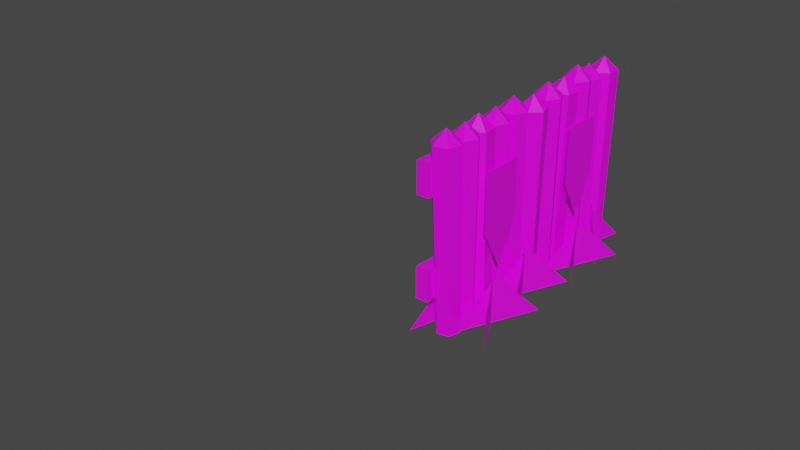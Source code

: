 # Source: woodfence.blend  (saved by Blender 3.0.42; exported with 4.5.12 LTS)
import bpy
from mathutils import Matrix  # noqa: F401  (used for matrix-valued properties, if any)

bpy.ops.wm.read_factory_settings(use_empty=True)
scene = bpy.context.scene
scene.name = 'Scene'

# ---- collections
col_collection = bpy.data.collections.new('Collection'); scene.collection.children.link(col_collection)

# ---- images (referenced by path relative to the original .blend; pixels are not part of the script)
import os
ASSET_DIR = os.environ.get("B2B_ASSET_DIR", "")  # directory of the original .blend (textures are referenced by path, not embedded)
HERE = os.path.dirname(os.path.abspath(__file__))  # packed textures are extracted next to this script under _unpacked/

def load_image(name, relpath, width, height, colorspace="sRGB"):
    """Load a texture the original file referenced (path relative to the .blend, or extracted next to this script)."""
    p = next((c for c in (os.path.join(HERE, relpath), os.path.join(ASSET_DIR, relpath)) if relpath and os.path.exists(c)), "")
    if p:
        img = bpy.data.images.load(p, check_existing=True)
        img.name = name
    else:  # same state as the original file: an image datablock whose file is absent (Cycles renders it pink)
        img = bpy.data.images.new(name, width, height)
        img.source = "FILE"
        img.filepath = "//" + (relpath or name)
    img.colorspace_settings.name = colorspace
    return img
img_lordaeronsummertree_dds = load_image('lordaeronsummertree.dds', 'lordaeronsummertree.dds', 1024, 1024, 'sRGB')
img_base_dds = load_image('base.dds', 'base.dds', 1024, 1024, 'sRGB')
img_tower_dds_001 = load_image('tower.dds.001', 'tower.dds', 1024, 1024, 'sRGB')

# ---- materials (node trees are filled in below, after node groups)
mat_wood = bpy.data.materials.new('Wood')
mat_wood.alpha_threshold = 0.0
mat_wood.use_transparent_shadow = False
mat_wood.line_color = (0.0, 0.0, 0.0, 1.0)
mat_base = bpy.data.materials.new('Base')
mat_base.use_transparent_shadow = False
mat_grass = bpy.data.materials.new('Grass')
mat_grass.surface_render_method = 'BLENDED'
mat_grass.blend_method = 'BLEND'
mat_grass.use_transparent_shadow = False
mat_teamcolorandtower = bpy.data.materials.new('TeamColorAndTower')
mat_teamcolorandtower.use_transparent_shadow = False

# ---- material node trees
mat_wood.use_nodes = True; mat_wood.node_tree.nodes.clear()
_N = mat_wood.node_tree.nodes; _L = mat_wood.node_tree.links
n0 = _N.new('ShaderNodeOutputMaterial'); n0.name = 'Material Output'; n0.location = (300, 300)
n1 = _N.new('ShaderNodeBsdfPrincipled'); n1.name = 'Principled BSDF'; n1.location = (10, 300)
n1.distribution = 'GGX'
n1.subsurface_method = 'RANDOM_WALK_SKIN'
n1.inputs[2].default_value = 0.4
n1.inputs[3].default_value = 1.45
n1.inputs[27].default_value = (0.0, 0.0, 0.0, 1.0)
n1.inputs[28].default_value = 1.0
n2 = _N.new('ShaderNodeTexImage'); n2.name = 'Image Texture'; n2.location = (-433, 188)
n2.image = img_lordaeronsummertree_dds
_L.new(n1.outputs[0], n0.inputs[0])
_L.new(n2.outputs[0], n1.inputs[0])
_L.new(n2.outputs[1], n1.inputs[4])
n0.is_active_output = True
mat_base.use_nodes = True; mat_base.node_tree.nodes.clear()
_N = mat_base.node_tree.nodes; _L = mat_base.node_tree.links
n0 = _N.new('ShaderNodeBsdfPrincipled'); n0.name = 'Principled BSDF'; n0.location = (10, 300)
n0.distribution = 'GGX'
n0.subsurface_method = 'RANDOM_WALK_SKIN'
n0.inputs[3].default_value = 1.45
n0.inputs[27].default_value = (0.0, 0.0, 0.0, 1.0)
n0.inputs[28].default_value = 1.0
n1 = _N.new('ShaderNodeOutputMaterial'); n1.name = 'Material Output'; n1.location = (300, 300)
n2 = _N.new('ShaderNodeTexImage'); n2.name = 'Image Texture'; n2.location = (-513, 78)
n2.image = img_base_dds
_L.new(n0.outputs[0], n1.inputs[0])
_L.new(n2.outputs[0], n0.inputs[0])
_L.new(n2.outputs[1], n0.inputs[4])
n1.is_active_output = True
mat_grass.use_nodes = True; mat_grass.node_tree.nodes.clear()
_N = mat_grass.node_tree.nodes; _L = mat_grass.node_tree.links
n0 = _N.new('ShaderNodeBsdfPrincipled'); n0.name = 'Principled BSDF'; n0.location = (10, 300)
n0.distribution = 'GGX'
n0.subsurface_method = 'RANDOM_WALK_SKIN'
n0.inputs[3].default_value = 1.45
n0.inputs[27].default_value = (0.0, 0.0, 0.0, 1.0)
n0.inputs[28].default_value = 1.0
n1 = _N.new('ShaderNodeOutputMaterial'); n1.name = 'Material Output'; n1.location = (300, 300)
n2 = _N.new('ShaderNodeTexImage'); n2.name = 'Image Texture'; n2.location = (-356, -52)
n2.image = img_lordaeronsummertree_dds
_L.new(n0.outputs[0], n1.inputs[0])
_L.new(n2.outputs[0], n0.inputs[0])
_L.new(n2.outputs[1], n0.inputs[4])
n1.is_active_output = True
mat_teamcolorandtower.use_nodes = True; mat_teamcolorandtower.node_tree.nodes.clear()
_N = mat_teamcolorandtower.node_tree.nodes; _L = mat_teamcolorandtower.node_tree.links
n0 = _N.new('ShaderNodeBsdfPrincipled'); n0.name = 'Principled BSDF'; n0.location = (63, 300)
n0.distribution = 'GGX'
n0.subsurface_method = 'RANDOM_WALK_SKIN'
n0.inputs[3].default_value = 1.45
n0.inputs[27].default_value = (0.0, 0.0, 0.0, 1.0)
n0.inputs[28].default_value = 1.0
n1 = _N.new('ShaderNodeOutputMaterial'); n1.name = 'Material Output'; n1.location = (353, 300)
n2 = _N.new('ShaderNodeRGBCurve'); n2.name = 'RGB Curves'; n2.location = (-801, -121)
n2.mapping.update()
n2.inputs[1].default_value = (1.0, 0.0, 0.007468, 1.0)
n3 = _N.new('ShaderNodeTexImage'); n3.name = 'Image Texture'; n3.location = (-827, 190)
n3.image = img_tower_dds_001
n4 = _N.new('ShaderNodeMix'); n4.name = 'Mix'; n4.location = (-333, -128)
n4.data_type = 'RGBA'
_L.new(n0.outputs[0], n1.inputs[0])
_L.new(n3.outputs[0], n4.inputs[7])
_L.new(n2.outputs[0], n4.inputs[6])
_L.new(n3.outputs[1], n4.inputs[0])
_L.new(n4.outputs[2], n0.inputs[0])
n1.is_active_output = True

# ---- world
world_world = bpy.data.worlds.new('World'); scene.world = world_world
world_world.use_nodes = True; world_world.node_tree.nodes.clear()
_N = world_world.node_tree.nodes; _L = world_world.node_tree.links
n0 = _N.new('ShaderNodeOutputWorld'); n0.name = 'World Output'; n0.location = (300, 300)
n1 = _N.new('ShaderNodeBackground'); n1.name = 'Background'; n1.location = (10, 300)
n1.inputs[0].default_value = (0.05088, 0.05088, 0.05088, 1.0)
_L.new(n1.outputs[0], n0.inputs[0])
n0.is_active_output = True
world_world.color = (0.05088, 0.05088, 0.05088)
world_world.use_sun_shadow = False
world_world.sun_shadow_jitter_overblur = 0.0

# ---- meshes
me_cylinder = bpy.data.meshes.new('Cylinder')
me_cylinder.from_pydata([(-0.03743, -0.08389, 0.0), (-0.04508, -0.101, 1.391), (-0.09137, -0.009531, 0.0), (-0.11, -0.01148, 1.391), (-0.05394, 0.07436, 0.0), (-0.06496, 0.08956, 1.391), (0.03743, 0.08389, 0.0), (0.04508, 0.101, 1.391), (0.09137, 0.009531, 0.0), (0.11, 0.01148, 1.391), (0.05394, -0.07436, 0.0), (0.06496, -0.08956, 1.391), (2.219e-09, 9.767e-11, 1.491)], [], [(0, 1, 3, 2), (2, 3, 5, 4), (4, 5, 7, 6), (6, 7, 9, 8), (9, 7, 12), (8, 9, 11, 10), (10, 11, 1, 0), (5, 3, 12), (11, 9, 12), (3, 1, 12), (7, 5, 12), (1, 11, 12)])
_uv = me_cylinder.uv_layers.new(name='UVMap')
_uv.uv.foreach_set('vector', [0.7461, 0.4961, 0.7461, 1.0, 0.7031, 1.0, 0.7031, 0.4961, 0.7031, 0.4961, 0.7031, 1.0, 0.6641, 1.0, 0.6641, 0.4961, 0.6641, 0.4961, 0.6641, 1.0, 0.6211, 1.0, 0.6211, 0.4961, 0.6211, 0.4961, 0.6211, 1.0, 0.582, 1.0, 0.582, 0.4961, 0.9961, 0.8789, 0.9883, 0.9961, 0.875, 0.875, 0.582, 0.4961, 0.582, 1.0, 0.5391, 1.0, 0.5391, 0.4961, 0.5391, 0.4961, 0.5391, 1.0, 0.5039, 1.0, 0.5039, 0.4961, 0.7578, 0.9961, 0.7539, 0.8789, 0.875, 0.875, 0.9844, 0.7656, 0.9961, 0.8789, 0.875, 0.875, 0.7539, 0.8789, 0.7656, 0.7656, 0.875, 0.875, 0.9883, 0.9961, 0.7578, 0.9961, 0.875, 0.875, 0.7656, 0.7656, 0.9844, 0.7656, 0.875, 0.875])
me_cylinder.materials.append(mat_wood)
me_cylinder.use_remesh_fix_poles = True
me_cylinder.use_remesh_preserve_attributes = False
me_cylinder.update()
me_cube = bpy.data.meshes.new('Cube')
me_cube.from_pydata([(-0.4955, 10.31, -7.996), (-0.4955, 10.31, -5.53), (-0.4955, -10.31, -7.996), (-0.4955, -10.31, -5.53), (0.4955, 10.31, -7.996), (0.4955, 10.31, -5.53), (0.4955, -10.31, -7.996), (0.4955, -10.31, -5.53), (-0.4019, 0.0, -7.763), (-0.4019, 0.0, -5.763), (0.4019, 0.0, -7.763), (0.4019, 0.0, -5.763)], [], [(8, 2, 3, 9), (2, 6, 7, 3), (10, 4, 5, 11), (4, 0, 1, 5), (8, 0, 4, 10), (11, 5, 1, 9), (7, 11, 9, 3), (2, 8, 10, 6), (6, 10, 11, 7), (0, 8, 9, 1)])
_uv = me_cube.uv_layers.new(name='UVMap')
_uv.uv.foreach_set('vector', [0.3008, 0.418, 0.3008, 0.9062, 0.3984, 0.9062, 0.3984, 0.418, 0.3008, 0.9023, 0.3008, 1.0, 0.3945, 1.0, 0.3945, 0.9023, 0.375, 0.625, 0.375, 0.75, 0.625, 0.75, 0.625, 0.625, 0.4766, 0.9023, 0.4766, 1.0, 0.5625, 1.0, 0.5625, 0.9023, 0.125, 0.625, 0.125, 0.75, 0.375, 0.75, 0.375, 0.625, 0.5586, 0.418, 0.5586, 0.9102, 0.4805, 0.9102, 0.4805, 0.418, 0.2109, 0.9062, 0.2109, 0.418, 0.2969, 0.418, 0.2969, 0.9062, 0.125, 0.5, 0.125, 0.625, 0.375, 0.625, 0.375, 0.5, 0.375, 0.5, 0.375, 0.625, 0.625, 0.625, 0.625, 0.5, 0.3984, 0.9062, 0.3984, 0.418, 0.4766, 0.418, 0.4766, 0.9062])
me_cube.materials.append(mat_base)
me_cube.use_remesh_fix_poles = True
me_cube.use_remesh_preserve_attributes = False
me_cube.update()
me_plane = bpy.data.meshes.new('Plane')
me_plane.from_pydata([(0.0, -2.0, 7.55e-08), (-2.0, 0.0, 7.55e-08), (0.0, 0.0, 7.55e-08), (-1.192e-07, -5.96e-08, 2.821e-07), (2.0, 1.192e-07, 1.073e-07), (0.0, -2.0, 4.371e-08), (-0.1217, -2.0, 0.1434), (-1.361, 1.285e-07, 1.713), (-0.1217, 9.992e-09, 0.1434), (-0.1217, -4.961e-08, 0.1434), (1.117, 1.067e-08, -1.427), (-0.1217, -2.0, 0.1434), (-4.945, -1.941, 2.344), (-2.986, 0.05877, 2.743), (-4.945, 0.05877, 2.344), (-4.945, 0.05877, 2.344), (-6.905, 0.05877, 1.945), (-4.945, -1.941, 2.344), (-4.798, -1.941, 2.228), (-3.27, 0.05877, 0.937), (-4.798, 0.05877, 2.228), (-4.798, 0.05877, 2.228), (-6.325, 0.05877, 3.519), (-4.798, -1.941, 2.228), (2.625, -2.075, -0.9279), (0.6253, -0.07546, -0.9279), (2.625, -0.07546, -0.9279), (2.625, -0.07546, -0.9279), (4.625, -0.07546, -0.9279), (2.625, -2.075, -0.9279), (2.504, -2.075, -0.7844), (1.264, -0.07546, 0.7855), (2.504, -0.07546, -0.7844), (2.504, -0.07546, -0.7844), (3.743, -0.07546, -2.354), (2.504, -2.075, -0.7844), (-2.8, -2.0, 1.871), (-4.8, 1.404e-07, 1.871), (-2.8, 1.404e-07, 1.871), (-2.8, 8.079e-08, 1.871), (-0.8004, 2.596e-07, 1.871), (-2.8, -2.0, 1.871), (-2.922, -2.0, 2.014), (-4.161, 2.698e-07, 3.584), (-2.922, 1.512e-07, 2.014), (-2.922, 9.162e-08, 2.014), (-1.683, 1.519e-07, 0.4442), (-2.922, -2.0, 2.014), (-2.546, -2.0, -0.1193), (-0.5478, -2.625e-08, -0.2133), (-2.546, -1.916e-08, -0.1193), (-2.546, -7.876e-08, -0.1193), (-4.543, 1.071e-07, -0.02532), (-2.546, -2.0, -0.1193), (-2.431, -2.0, -0.2683), (-1.267, -1.532e-07, -1.895), (-2.431, -3.041e-08, -0.2683), (-2.431, -9.001e-08, -0.2683), (-3.595, 2.116e-07, 1.358), (-2.431, -2.0, -0.2683), (2.284, -1.941, -2.693), (0.308, 0.05877, -3.0), (2.284, 0.05877, -2.693), (2.284, 0.05877, -2.693), (4.261, 0.05877, -2.386), (2.284, -1.941, -2.693), (2.142, -1.941, -2.57), (0.6767, 0.05877, -1.209), (2.142, 0.05877, -2.57), (2.142, 0.05877, -2.57), (3.607, 0.05877, -3.931), (2.142, -1.941, -2.57), (-5.151, -2.095, 0.1195), (-3.153, -0.09478, 0.02552), (-5.151, -0.09478, 0.1195), (-5.151, -0.09478, 0.1195), (-7.149, -0.09478, 0.2135), (-5.151, -2.095, 0.1195), (-5.036, -2.095, -0.02948), (-3.872, -0.09478, -1.656), (-5.036, -0.09478, -0.02948), (-5.036, -0.09478, -0.02948), (-6.2, -0.09478, 1.597), (-5.036, -2.095, -0.02948), (0.1639, -2.0, -2.12), (2.162, -1.773e-07, -2.214), (0.1639, -1.702e-07, -2.12), (0.1639, -2.298e-07, -2.12), (-1.834, -4.387e-08, -2.026), (0.1639, -2.0, -2.12), (0.2787, -2.0, -2.269), (1.443, -3.042e-07, -3.895), (0.2787, -1.814e-07, -2.269), (0.2787, -2.41e-07, -2.269), (-0.8852, 6.058e-08, -0.6421), (0.2787, -2.0, -2.269)], [], [(0, 2, 1), (4, 5, 3), (6, 8, 7), (10, 11, 9), (12, 14, 13), (16, 17, 15), (18, 20, 19), (22, 23, 21), (24, 26, 25), (28, 29, 27), (30, 32, 31), (34, 35, 33), (36, 38, 37), (40, 41, 39), (42, 44, 43), (46, 47, 45), (48, 50, 49), (52, 53, 51), (54, 56, 55), (58, 59, 57), (60, 62, 61), (64, 65, 63), (66, 68, 67), (70, 71, 69), (72, 74, 73), (76, 77, 75), (78, 80, 79), (82, 83, 81), (84, 86, 85), (88, 89, 87), (90, 92, 91), (94, 95, 93)])
_uv = me_plane.uv_layers.new(name='UVMap')
_uv.uv.foreach_set('vector', [0.9961, 0.5, 0.9961, 0.75, 0.75, 0.75, 1.0, 0.5, 0.7539, 0.75, 0.7539, 0.5, 0.9961, 0.5, 0.9961, 0.75, 0.75, 0.75, 1.0, 0.5, 0.7539, 0.75, 0.7539, 0.5, 0.9961, 0.5, 0.9961, 0.75, 0.75, 0.75, 1.0, 0.5, 0.7539, 0.75, 0.7539, 0.5, 0.9961, 0.5, 0.9961, 0.75, 0.75, 0.75, 1.0, 0.5, 0.7539, 0.75, 0.7539, 0.5, 0.9961, 0.5, 0.9961, 0.75, 0.75, 0.75, 1.0, 0.5, 0.7539, 0.75, 0.7539, 0.5, 0.9961, 0.5, 0.9961, 0.75, 0.75, 0.75, 1.0, 0.5, 0.7539, 0.75, 0.7539, 0.5, 0.9961, 0.5, 0.9961, 0.75, 0.75, 0.75, 1.0, 0.5, 0.7539, 0.75, 0.7539, 0.5, 0.9961, 0.5, 0.9961, 0.75, 0.75, 0.75, 1.0, 0.5, 0.7539, 0.75, 0.7539, 0.5, 0.9961, 0.5, 0.9961, 0.75, 0.75, 0.75, 1.0, 0.5, 0.7539, 0.75, 0.7539, 0.5, 0.9961, 0.5, 0.9961, 0.75, 0.75, 0.75, 1.0, 0.5, 0.7539, 0.75, 0.7539, 0.5, 0.9961, 0.5, 0.9961, 0.75, 0.75, 0.75, 1.0, 0.5, 0.7539, 0.75, 0.7539, 0.5, 0.9961, 0.5, 0.9961, 0.75, 0.75, 0.75, 1.0, 0.5, 0.7539, 0.75, 0.7539, 0.5, 0.9961, 0.5, 0.9961, 0.75, 0.75, 0.75, 1.0, 0.5, 0.7539, 0.75, 0.7539, 0.5, 0.9961, 0.5, 0.9961, 0.75, 0.75, 0.75, 1.0, 0.5, 0.7539, 0.75, 0.7539, 0.5, 0.9961, 0.5, 0.9961, 0.75, 0.75, 0.75, 1.0, 0.5, 0.7539, 0.75, 0.7539, 0.5, 0.9961, 0.5, 0.9961, 0.75, 0.75, 0.75, 1.0, 0.5, 0.7539, 0.75, 0.7539, 0.5])
me_plane.materials.append(mat_grass)
me_plane.use_remesh_fix_poles = True
me_plane.use_remesh_preserve_attributes = False
me_plane.update()
me_plane_002 = bpy.data.meshes.new('Plane.002')
me_plane_002.from_pydata([(1.946e-08, -0.6704, -1.639), (4.216e-07, 4.302e-09, -2.821), (1.946e-08, 0.6704, -1.639), (-3.071e-07, -0.6704, 0.002169), (-3.071e-07, 0.6704, 0.002169)], [], [(0, 1, 2), (0, 2, 4, 3)])
_uv = me_plane_002.uv_layers.new(name='UVMap')
_uv.uv.foreach_set('vector', [0.2539, 0.9844, 0.1953, 0.9844, 0.1953, 0.8828, 0.2578, 0.8906, 0.1953, 0.8906, 0.1953, 0.9844, 0.2578, 0.9844])
me_plane_002.materials.append(mat_teamcolorandtower)
me_plane_002.use_remesh_fix_poles = True
me_plane_002.use_remesh_preserve_attributes = False
me_plane_002.use_paint_bone_selection = False
me_plane_002.use_paint_mask_vertex = True
me_plane_002.update()
me_plane_003 = bpy.data.meshes.new('Plane.003')
me_plane_003.from_pydata([(1.946e-08, -0.6704, -1.639), (4.216e-07, 4.302e-09, -2.821), (1.946e-08, 0.6704, -1.639), (-3.071e-07, -0.6704, 0.002169), (-3.071e-07, 0.6704, 0.002169)], [], [(0, 1, 2), (0, 2, 4, 3)])
_uv = me_plane_003.uv_layers.new(name='UVMap')
_uv.uv.foreach_set('vector', [0.2539, 0.9844, 0.1953, 0.9844, 0.1953, 0.8828, 0.2578, 0.8906, 0.1953, 0.8906, 0.1953, 0.9844, 0.2578, 0.9844])
me_plane_003.materials.append(mat_teamcolorandtower)
me_plane_003.use_remesh_fix_poles = True
me_plane_003.use_remesh_preserve_attributes = False
me_plane_003.use_paint_bone_selection = False
me_plane_003.use_paint_mask_vertex = True
me_plane_003.update()
me_cube_001 = bpy.data.meshes.new('Cube.001')
me_cube_001.from_pydata([(-0.4955, -10.31, -0.2328), (-0.4955, -10.31, 2.233), (-0.4955, 10.31, -0.2328), (-0.4955, 10.31, 2.233), (0.4955, -10.31, -0.2328), (0.4955, -10.31, 2.233), (0.4955, 10.31, -0.2328), (0.4955, 10.31, 2.233), (-0.4019, 0.0, 0.0), (-0.4019, 0.0, 2.0), (0.4019, 0.0, 0.0), (0.4019, 0.0, 2.0)], [], [(8, 9, 3, 2), (2, 3, 7, 6), (10, 11, 5, 4), (4, 5, 1, 0), (8, 10, 4, 0), (11, 9, 1, 5), (7, 3, 9, 11), (2, 6, 10, 8), (6, 7, 11, 10), (0, 1, 9, 8)])
_uv = me_cube_001.uv_layers.new(name='UVMap')
_uv.uv.foreach_set('vector', [0.3008, 0.418, 0.3984, 0.418, 0.3984, 0.9062, 0.3008, 0.9062, 0.3008, 0.9023, 0.3945, 0.9023, 0.3945, 1.0, 0.3008, 1.0, 0.375, 0.625, 0.625, 0.625, 0.625, 0.75, 0.375, 0.75, 0.4766, 0.9023, 0.5625, 0.9023, 0.5625, 1.0, 0.4766, 1.0, 0.125, 0.625, 0.375, 0.625, 0.375, 0.75, 0.125, 0.75, 0.5586, 0.418, 0.4805, 0.418, 0.4805, 0.9102, 0.5586, 0.9102, 0.2109, 0.9062, 0.2969, 0.9062, 0.2969, 0.418, 0.2109, 0.418, 0.125, 0.5, 0.375, 0.5, 0.375, 0.625, 0.125, 0.625, 0.375, 0.5, 0.625, 0.5, 0.625, 0.625, 0.375, 0.625, 0.3984, 0.9062, 0.4766, 0.9062, 0.4766, 0.418, 0.3984, 0.418])
me_cube_001.materials.append(mat_base)
me_cube_001.use_remesh_fix_poles = True
me_cube_001.use_remesh_preserve_attributes = False
me_cube_001.update()
me_cylinder_001 = bpy.data.meshes.new('Cylinder.001')
me_cylinder_001.from_pydata([(-0.03743, -0.08389, 0.0), (-0.04508, -0.101, 1.391), (-0.09137, -0.009531, 0.0), (-0.11, -0.01148, 1.391), (-0.05394, 0.07436, 0.0), (-0.06496, 0.08956, 1.391), (0.03743, 0.08389, 0.0), (0.04508, 0.101, 1.391), (0.09137, 0.009531, 0.0), (0.11, 0.01148, 1.391), (0.05394, -0.07436, 0.0), (0.06496, -0.08956, 1.391), (2.219e-09, 9.767e-11, 1.491)], [], [(0, 1, 3, 2), (2, 3, 5, 4), (4, 5, 7, 6), (6, 7, 9, 8), (9, 7, 12), (8, 9, 11, 10), (10, 11, 1, 0), (5, 3, 12), (11, 9, 12), (3, 1, 12), (7, 5, 12), (1, 11, 12)])
_uv = me_cylinder_001.uv_layers.new(name='UVMap')
_uv.uv.foreach_set('vector', [0.7461, 0.4961, 0.7461, 1.0, 0.7031, 1.0, 0.7031, 0.4961, 0.7031, 0.4961, 0.7031, 1.0, 0.6641, 1.0, 0.6641, 0.4961, 0.6641, 0.4961, 0.6641, 1.0, 0.6211, 1.0, 0.6211, 0.4961, 0.6211, 0.4961, 0.6211, 1.0, 0.582, 1.0, 0.582, 0.4961, 0.9961, 0.8789, 0.9883, 0.9961, 0.875, 0.875, 0.582, 0.4961, 0.582, 1.0, 0.5391, 1.0, 0.5391, 0.4961, 0.5391, 0.4961, 0.5391, 1.0, 0.5039, 1.0, 0.5039, 0.4961, 0.7578, 0.9961, 0.7539, 0.8789, 0.875, 0.875, 0.9844, 0.7656, 0.9961, 0.8789, 0.875, 0.875, 0.7539, 0.8789, 0.7656, 0.7656, 0.875, 0.875, 0.9883, 0.9961, 0.7578, 0.9961, 0.875, 0.875, 0.7656, 0.7656, 0.9844, 0.7656, 0.875, 0.875])
me_cylinder_001.materials.append(mat_wood)
me_cylinder_001.use_remesh_fix_poles = True
me_cylinder_001.use_remesh_preserve_attributes = False
me_cylinder_001.update()
me_cylinder_002 = bpy.data.meshes.new('Cylinder.002')
me_cylinder_002.from_pydata([(-0.03743, -0.08389, 0.0), (-0.04508, -0.101, 1.391), (-0.09137, -0.009531, 0.0), (-0.11, -0.01148, 1.391), (-0.05394, 0.07436, 0.0), (-0.06496, 0.08956, 1.391), (0.03743, 0.08389, 0.0), (0.04508, 0.101, 1.391), (0.09137, 0.009531, 0.0), (0.11, 0.01148, 1.391), (0.05394, -0.07436, 0.0), (0.06496, -0.08956, 1.391), (2.219e-09, 9.767e-11, 1.491)], [], [(0, 1, 3, 2), (2, 3, 5, 4), (4, 5, 7, 6), (6, 7, 9, 8), (9, 7, 12), (8, 9, 11, 10), (10, 11, 1, 0), (5, 3, 12), (11, 9, 12), (3, 1, 12), (7, 5, 12), (1, 11, 12)])
_uv = me_cylinder_002.uv_layers.new(name='UVMap')
_uv.uv.foreach_set('vector', [0.7461, 0.4961, 0.7461, 1.0, 0.7031, 1.0, 0.7031, 0.4961, 0.7031, 0.4961, 0.7031, 1.0, 0.6641, 1.0, 0.6641, 0.4961, 0.6641, 0.4961, 0.6641, 1.0, 0.6211, 1.0, 0.6211, 0.4961, 0.6211, 0.4961, 0.6211, 1.0, 0.582, 1.0, 0.582, 0.4961, 0.9961, 0.8789, 0.9883, 0.9961, 0.875, 0.875, 0.582, 0.4961, 0.582, 1.0, 0.5391, 1.0, 0.5391, 0.4961, 0.5391, 0.4961, 0.5391, 1.0, 0.5039, 1.0, 0.5039, 0.4961, 0.7578, 0.9961, 0.7539, 0.8789, 0.875, 0.875, 0.9844, 0.7656, 0.9961, 0.8789, 0.875, 0.875, 0.7539, 0.8789, 0.7656, 0.7656, 0.875, 0.875, 0.9883, 0.9961, 0.7578, 0.9961, 0.875, 0.875, 0.7656, 0.7656, 0.9844, 0.7656, 0.875, 0.875])
me_cylinder_002.materials.append(mat_wood)
me_cylinder_002.use_remesh_fix_poles = True
me_cylinder_002.use_remesh_preserve_attributes = False
me_cylinder_002.update()
me_cylinder_003 = bpy.data.meshes.new('Cylinder.003')
me_cylinder_003.from_pydata([(-0.03743, -0.08389, 0.0), (-0.04508, -0.101, 1.391), (-0.09137, -0.009531, 0.0), (-0.11, -0.01148, 1.391), (-0.05394, 0.07436, 0.0), (-0.06496, 0.08956, 1.391), (0.03743, 0.08389, 0.0), (0.04508, 0.101, 1.391), (0.09137, 0.009531, 0.0), (0.11, 0.01148, 1.391), (0.05394, -0.07436, 0.0), (0.06496, -0.08956, 1.391), (2.219e-09, 9.767e-11, 1.491)], [], [(0, 1, 3, 2), (2, 3, 5, 4), (4, 5, 7, 6), (6, 7, 9, 8), (9, 7, 12), (8, 9, 11, 10), (10, 11, 1, 0), (5, 3, 12), (11, 9, 12), (3, 1, 12), (7, 5, 12), (1, 11, 12)])
_uv = me_cylinder_003.uv_layers.new(name='UVMap')
_uv.uv.foreach_set('vector', [0.7461, 0.4961, 0.7461, 1.0, 0.7031, 1.0, 0.7031, 0.4961, 0.7031, 0.4961, 0.7031, 1.0, 0.6641, 1.0, 0.6641, 0.4961, 0.6641, 0.4961, 0.6641, 1.0, 0.6211, 1.0, 0.6211, 0.4961, 0.6211, 0.4961, 0.6211, 1.0, 0.582, 1.0, 0.582, 0.4961, 0.9961, 0.8789, 0.9883, 0.9961, 0.875, 0.875, 0.582, 0.4961, 0.582, 1.0, 0.5391, 1.0, 0.5391, 0.4961, 0.5391, 0.4961, 0.5391, 1.0, 0.5039, 1.0, 0.5039, 0.4961, 0.7578, 0.9961, 0.7539, 0.8789, 0.875, 0.875, 0.9844, 0.7656, 0.9961, 0.8789, 0.875, 0.875, 0.7539, 0.8789, 0.7656, 0.7656, 0.875, 0.875, 0.9883, 0.9961, 0.7578, 0.9961, 0.875, 0.875, 0.7656, 0.7656, 0.9844, 0.7656, 0.875, 0.875])
me_cylinder_003.materials.append(mat_wood)
me_cylinder_003.use_remesh_fix_poles = True
me_cylinder_003.use_remesh_preserve_attributes = False
me_cylinder_003.update()
me_cylinder_004 = bpy.data.meshes.new('Cylinder.004')
me_cylinder_004.from_pydata([(-0.03743, -0.08389, 0.0), (-0.04508, -0.101, 1.391), (-0.09137, -0.009531, 0.0), (-0.11, -0.01148, 1.391), (-0.05394, 0.07436, 0.0), (-0.06496, 0.08956, 1.391), (0.03743, 0.08389, 0.0), (0.04508, 0.101, 1.391), (0.09137, 0.009531, 0.0), (0.11, 0.01148, 1.391), (0.05394, -0.07436, 0.0), (0.06496, -0.08956, 1.391), (2.219e-09, 9.767e-11, 1.491)], [], [(0, 1, 3, 2), (2, 3, 5, 4), (4, 5, 7, 6), (6, 7, 9, 8), (9, 7, 12), (8, 9, 11, 10), (10, 11, 1, 0), (5, 3, 12), (11, 9, 12), (3, 1, 12), (7, 5, 12), (1, 11, 12)])
_uv = me_cylinder_004.uv_layers.new(name='UVMap')
_uv.uv.foreach_set('vector', [0.7461, 0.4961, 0.7461, 1.0, 0.7031, 1.0, 0.7031, 0.4961, 0.7031, 0.4961, 0.7031, 1.0, 0.6641, 1.0, 0.6641, 0.4961, 0.6641, 0.4961, 0.6641, 1.0, 0.6211, 1.0, 0.6211, 0.4961, 0.6211, 0.4961, 0.6211, 1.0, 0.582, 1.0, 0.582, 0.4961, 0.9961, 0.8789, 0.9883, 0.9961, 0.875, 0.875, 0.582, 0.4961, 0.582, 1.0, 0.5391, 1.0, 0.5391, 0.4961, 0.5391, 0.4961, 0.5391, 1.0, 0.5039, 1.0, 0.5039, 0.4961, 0.7578, 0.9961, 0.7539, 0.8789, 0.875, 0.875, 0.9844, 0.7656, 0.9961, 0.8789, 0.875, 0.875, 0.7539, 0.8789, 0.7656, 0.7656, 0.875, 0.875, 0.9883, 0.9961, 0.7578, 0.9961, 0.875, 0.875, 0.7656, 0.7656, 0.9844, 0.7656, 0.875, 0.875])
me_cylinder_004.materials.append(mat_wood)
me_cylinder_004.use_remesh_fix_poles = True
me_cylinder_004.use_remesh_preserve_attributes = False
me_cylinder_004.update()
me_cylinder_005 = bpy.data.meshes.new('Cylinder.005')
me_cylinder_005.from_pydata([(-0.03743, -0.08389, 0.0), (-0.04508, -0.101, 1.391), (-0.09137, -0.009531, 0.0), (-0.11, -0.01148, 1.391), (-0.05394, 0.07436, 0.0), (-0.06496, 0.08956, 1.391), (0.03743, 0.08389, 0.0), (0.04508, 0.101, 1.391), (0.09137, 0.009531, 0.0), (0.11, 0.01148, 1.391), (0.05394, -0.07436, 0.0), (0.06496, -0.08956, 1.391), (2.219e-09, 9.767e-11, 1.491)], [], [(0, 1, 3, 2), (2, 3, 5, 4), (4, 5, 7, 6), (6, 7, 9, 8), (9, 7, 12), (8, 9, 11, 10), (10, 11, 1, 0), (5, 3, 12), (11, 9, 12), (3, 1, 12), (7, 5, 12), (1, 11, 12)])
_uv = me_cylinder_005.uv_layers.new(name='UVMap')
_uv.uv.foreach_set('vector', [0.7461, 0.4961, 0.7461, 1.0, 0.7031, 1.0, 0.7031, 0.4961, 0.7031, 0.4961, 0.7031, 1.0, 0.6641, 1.0, 0.6641, 0.4961, 0.6641, 0.4961, 0.6641, 1.0, 0.6211, 1.0, 0.6211, 0.4961, 0.6211, 0.4961, 0.6211, 1.0, 0.582, 1.0, 0.582, 0.4961, 0.9961, 0.8789, 0.9883, 0.9961, 0.875, 0.875, 0.582, 0.4961, 0.582, 1.0, 0.5391, 1.0, 0.5391, 0.4961, 0.5391, 0.4961, 0.5391, 1.0, 0.5039, 1.0, 0.5039, 0.4961, 0.7578, 0.9961, 0.7539, 0.8789, 0.875, 0.875, 0.9844, 0.7656, 0.9961, 0.8789, 0.875, 0.875, 0.7539, 0.8789, 0.7656, 0.7656, 0.875, 0.875, 0.9883, 0.9961, 0.7578, 0.9961, 0.875, 0.875, 0.7656, 0.7656, 0.9844, 0.7656, 0.875, 0.875])
me_cylinder_005.materials.append(mat_wood)
me_cylinder_005.use_remesh_fix_poles = True
me_cylinder_005.use_remesh_preserve_attributes = False
me_cylinder_005.update()
me_cylinder_006 = bpy.data.meshes.new('Cylinder.006')
me_cylinder_006.from_pydata([(-0.03743, -0.08389, 0.0), (-0.04508, -0.101, 1.391), (-0.09137, -0.009531, 0.0), (-0.11, -0.01148, 1.391), (-0.05394, 0.07436, 0.0), (-0.06496, 0.08956, 1.391), (0.03743, 0.08389, 0.0), (0.04508, 0.101, 1.391), (0.09137, 0.009531, 0.0), (0.11, 0.01148, 1.391), (0.05394, -0.07436, 0.0), (0.06496, -0.08956, 1.391), (2.219e-09, 9.767e-11, 1.491)], [], [(0, 1, 3, 2), (2, 3, 5, 4), (4, 5, 7, 6), (6, 7, 9, 8), (9, 7, 12), (8, 9, 11, 10), (10, 11, 1, 0), (5, 3, 12), (11, 9, 12), (3, 1, 12), (7, 5, 12), (1, 11, 12)])
_uv = me_cylinder_006.uv_layers.new(name='UVMap')
_uv.uv.foreach_set('vector', [0.7461, 0.4961, 0.7461, 1.0, 0.7031, 1.0, 0.7031, 0.4961, 0.7031, 0.4961, 0.7031, 1.0, 0.6641, 1.0, 0.6641, 0.4961, 0.6641, 0.4961, 0.6641, 1.0, 0.6211, 1.0, 0.6211, 0.4961, 0.6211, 0.4961, 0.6211, 1.0, 0.582, 1.0, 0.582, 0.4961, 0.9961, 0.8789, 0.9883, 0.9961, 0.875, 0.875, 0.582, 0.4961, 0.582, 1.0, 0.5391, 1.0, 0.5391, 0.4961, 0.5391, 0.4961, 0.5391, 1.0, 0.5039, 1.0, 0.5039, 0.4961, 0.7578, 0.9961, 0.7539, 0.8789, 0.875, 0.875, 0.9844, 0.7656, 0.9961, 0.8789, 0.875, 0.875, 0.7539, 0.8789, 0.7656, 0.7656, 0.875, 0.875, 0.9883, 0.9961, 0.7578, 0.9961, 0.875, 0.875, 0.7656, 0.7656, 0.9844, 0.7656, 0.875, 0.875])
me_cylinder_006.materials.append(mat_wood)
me_cylinder_006.use_remesh_fix_poles = True
me_cylinder_006.use_remesh_preserve_attributes = False
me_cylinder_006.update()
me_cylinder_007 = bpy.data.meshes.new('Cylinder.007')
me_cylinder_007.from_pydata([(-0.03743, -0.08389, 0.0), (-0.04508, -0.101, 1.391), (-0.09137, -0.009531, 0.0), (-0.11, -0.01148, 1.391), (-0.05394, 0.07436, 0.0), (-0.06496, 0.08956, 1.391), (0.03743, 0.08389, 0.0), (0.04508, 0.101, 1.391), (0.09137, 0.009531, 0.0), (0.11, 0.01148, 1.391), (0.05394, -0.07436, 0.0), (0.06496, -0.08956, 1.391), (2.219e-09, 9.767e-11, 1.491)], [], [(0, 1, 3, 2), (2, 3, 5, 4), (4, 5, 7, 6), (6, 7, 9, 8), (9, 7, 12), (8, 9, 11, 10), (10, 11, 1, 0), (5, 3, 12), (11, 9, 12), (3, 1, 12), (7, 5, 12), (1, 11, 12)])
_uv = me_cylinder_007.uv_layers.new(name='UVMap')
_uv.uv.foreach_set('vector', [0.7461, 0.4961, 0.7461, 1.0, 0.7031, 1.0, 0.7031, 0.4961, 0.7031, 0.4961, 0.7031, 1.0, 0.6641, 1.0, 0.6641, 0.4961, 0.6641, 0.4961, 0.6641, 1.0, 0.6211, 1.0, 0.6211, 0.4961, 0.6211, 0.4961, 0.6211, 1.0, 0.582, 1.0, 0.582, 0.4961, 0.9961, 0.8789, 0.9883, 0.9961, 0.875, 0.875, 0.582, 0.4961, 0.582, 1.0, 0.5391, 1.0, 0.5391, 0.4961, 0.5391, 0.4961, 0.5391, 1.0, 0.5039, 1.0, 0.5039, 0.4961, 0.7578, 0.9961, 0.7539, 0.8789, 0.875, 0.875, 0.9844, 0.7656, 0.9961, 0.8789, 0.875, 0.875, 0.7539, 0.8789, 0.7656, 0.7656, 0.875, 0.875, 0.9883, 0.9961, 0.7578, 0.9961, 0.875, 0.875, 0.7656, 0.7656, 0.9844, 0.7656, 0.875, 0.875])
me_cylinder_007.materials.append(mat_wood)
me_cylinder_007.use_remesh_fix_poles = True
me_cylinder_007.use_remesh_preserve_attributes = False
me_cylinder_007.update()
me_cylinder_008 = bpy.data.meshes.new('Cylinder.008')
me_cylinder_008.from_pydata([(-0.03743, -0.08389, 0.0), (-0.04508, -0.101, 1.391), (-0.09137, -0.009531, 0.0), (-0.11, -0.01148, 1.391), (-0.05394, 0.07436, 0.0), (-0.06496, 0.08956, 1.391), (0.03743, 0.08389, 0.0), (0.04508, 0.101, 1.391), (0.09137, 0.009531, 0.0), (0.11, 0.01148, 1.391), (0.05394, -0.07436, 0.0), (0.06496, -0.08956, 1.391), (2.219e-09, 9.767e-11, 1.491)], [], [(0, 1, 3, 2), (2, 3, 5, 4), (4, 5, 7, 6), (6, 7, 9, 8), (9, 7, 12), (8, 9, 11, 10), (10, 11, 1, 0), (5, 3, 12), (11, 9, 12), (3, 1, 12), (7, 5, 12), (1, 11, 12)])
_uv = me_cylinder_008.uv_layers.new(name='UVMap')
_uv.uv.foreach_set('vector', [0.7461, 0.4961, 0.7461, 1.0, 0.7031, 1.0, 0.7031, 0.4961, 0.7031, 0.4961, 0.7031, 1.0, 0.6641, 1.0, 0.6641, 0.4961, 0.6641, 0.4961, 0.6641, 1.0, 0.6211, 1.0, 0.6211, 0.4961, 0.6211, 0.4961, 0.6211, 1.0, 0.582, 1.0, 0.582, 0.4961, 0.9961, 0.8789, 0.9883, 0.9961, 0.875, 0.875, 0.582, 0.4961, 0.582, 1.0, 0.5391, 1.0, 0.5391, 0.4961, 0.5391, 0.4961, 0.5391, 1.0, 0.5039, 1.0, 0.5039, 0.4961, 0.7578, 0.9961, 0.7539, 0.8789, 0.875, 0.875, 0.9844, 0.7656, 0.9961, 0.8789, 0.875, 0.875, 0.7539, 0.8789, 0.7656, 0.7656, 0.875, 0.875, 0.9883, 0.9961, 0.7578, 0.9961, 0.875, 0.875, 0.7656, 0.7656, 0.9844, 0.7656, 0.875, 0.875])
me_cylinder_008.materials.append(mat_wood)
me_cylinder_008.use_remesh_fix_poles = True
me_cylinder_008.use_remesh_preserve_attributes = False
me_cylinder_008.update()
me_cylinder_009 = bpy.data.meshes.new('Cylinder.009')
me_cylinder_009.from_pydata([(-0.03743, -0.08389, 0.0), (-0.04508, -0.101, 1.391), (-0.09137, -0.009531, 0.0), (-0.11, -0.01148, 1.391), (-0.05394, 0.07436, 0.0), (-0.06496, 0.08956, 1.391), (0.03743, 0.08389, 0.0), (0.04508, 0.101, 1.391), (0.09137, 0.009531, 0.0), (0.11, 0.01148, 1.391), (0.05394, -0.07436, 0.0), (0.06496, -0.08956, 1.391), (2.219e-09, 9.767e-11, 1.491)], [], [(0, 1, 3, 2), (2, 3, 5, 4), (4, 5, 7, 6), (6, 7, 9, 8), (9, 7, 12), (8, 9, 11, 10), (10, 11, 1, 0), (5, 3, 12), (11, 9, 12), (3, 1, 12), (7, 5, 12), (1, 11, 12)])
_uv = me_cylinder_009.uv_layers.new(name='UVMap')
_uv.uv.foreach_set('vector', [0.7461, 0.4961, 0.7461, 1.0, 0.7031, 1.0, 0.7031, 0.4961, 0.7031, 0.4961, 0.7031, 1.0, 0.6641, 1.0, 0.6641, 0.4961, 0.6641, 0.4961, 0.6641, 1.0, 0.6211, 1.0, 0.6211, 0.4961, 0.6211, 0.4961, 0.6211, 1.0, 0.582, 1.0, 0.582, 0.4961, 0.9961, 0.8789, 0.9883, 0.9961, 0.875, 0.875, 0.582, 0.4961, 0.582, 1.0, 0.5391, 1.0, 0.5391, 0.4961, 0.5391, 0.4961, 0.5391, 1.0, 0.5039, 1.0, 0.5039, 0.4961, 0.7578, 0.9961, 0.7539, 0.8789, 0.875, 0.875, 0.9844, 0.7656, 0.9961, 0.8789, 0.875, 0.875, 0.7539, 0.8789, 0.7656, 0.7656, 0.875, 0.875, 0.9883, 0.9961, 0.7578, 0.9961, 0.875, 0.875, 0.7656, 0.7656, 0.9844, 0.7656, 0.875, 0.875])
me_cylinder_009.materials.append(mat_wood)
me_cylinder_009.use_remesh_fix_poles = True
me_cylinder_009.use_remesh_preserve_attributes = False
me_cylinder_009.update()
me_cylinder_010 = bpy.data.meshes.new('Cylinder.010')
me_cylinder_010.from_pydata([(-0.03743, -0.08389, 0.0), (-0.04508, -0.101, 1.391), (-0.09137, -0.009531, 0.0), (-0.11, -0.01148, 1.391), (-0.05394, 0.07436, 0.0), (-0.06496, 0.08956, 1.391), (0.03743, 0.08389, 0.0), (0.04508, 0.101, 1.391), (0.09137, 0.009531, 0.0), (0.11, 0.01148, 1.391), (0.05394, -0.07436, 0.0), (0.06496, -0.08956, 1.391), (2.219e-09, 9.767e-11, 1.491)], [], [(0, 1, 3, 2), (2, 3, 5, 4), (4, 5, 7, 6), (6, 7, 9, 8), (9, 7, 12), (8, 9, 11, 10), (10, 11, 1, 0), (5, 3, 12), (11, 9, 12), (3, 1, 12), (7, 5, 12), (1, 11, 12)])
_uv = me_cylinder_010.uv_layers.new(name='UVMap')
_uv.uv.foreach_set('vector', [0.7461, 0.4961, 0.7461, 1.0, 0.7031, 1.0, 0.7031, 0.4961, 0.7031, 0.4961, 0.7031, 1.0, 0.6641, 1.0, 0.6641, 0.4961, 0.6641, 0.4961, 0.6641, 1.0, 0.6211, 1.0, 0.6211, 0.4961, 0.6211, 0.4961, 0.6211, 1.0, 0.582, 1.0, 0.582, 0.4961, 0.9961, 0.8789, 0.9883, 0.9961, 0.875, 0.875, 0.582, 0.4961, 0.582, 1.0, 0.5391, 1.0, 0.5391, 0.4961, 0.5391, 0.4961, 0.5391, 1.0, 0.5039, 1.0, 0.5039, 0.4961, 0.7578, 0.9961, 0.7539, 0.8789, 0.875, 0.875, 0.9844, 0.7656, 0.9961, 0.8789, 0.875, 0.875, 0.7539, 0.8789, 0.7656, 0.7656, 0.875, 0.875, 0.9883, 0.9961, 0.7578, 0.9961, 0.875, 0.875, 0.7656, 0.7656, 0.9844, 0.7656, 0.875, 0.875])
me_cylinder_010.materials.append(mat_wood)
me_cylinder_010.use_remesh_fix_poles = True
me_cylinder_010.use_remesh_preserve_attributes = False
me_cylinder_010.update()
arm_armature = bpy.data.armatures.new('Armature')  # bones are not reproduced

# ---- objects
ob_post01 = bpy.data.objects.new('Post01', me_cylinder)
ob_supportbot = bpy.data.objects.new('SupportBot', me_cube)
ob_grass = bpy.data.objects.new('Grass', me_plane)
ob_origin_ref = bpy.data.objects.new('Origin Ref', None)
ob_armature = bpy.data.objects.new('Armature', arm_armature)
ob_flag1 = bpy.data.objects.new('Flag1', me_plane_002)
ob_flag2 = bpy.data.objects.new('Flag2', me_plane_003)
ob_supporttop = bpy.data.objects.new('SupportTop', me_cube_001)
ob_post02 = bpy.data.objects.new('Post02', me_cylinder_001)
ob_post02_001 = bpy.data.objects.new('Post02.001', me_cylinder_002)
ob_post02_002 = bpy.data.objects.new('Post02.002', me_cylinder_003)
ob_post02_003 = bpy.data.objects.new('Post02.003', me_cylinder_004)
ob_post02_004 = bpy.data.objects.new('Post02.004', me_cylinder_005)
ob_post02_005 = bpy.data.objects.new('Post02.005', me_cylinder_006)
ob_post02_006 = bpy.data.objects.new('Post02.006', me_cylinder_007)
ob_post02_007 = bpy.data.objects.new('Post02.007', me_cylinder_008)
ob_post02_008 = bpy.data.objects.new('Post02.008', me_cylinder_009)
ob_post02_009 = bpy.data.objects.new('Post02.009', me_cylinder_010)

# ---- transforms, parenting, visibility, modifiers, constraints
ob_post01.parent = ob_armature
ob_post01.location = (0.0, -0.9053, 0.0)
ob_post01.rotation_euler = (0.02593, 0.0006141, -0.9346)
_vg = ob_post01.vertex_groups.new(name='Post1')
for _i, _w in zip([0, 1, 2, 3, 4, 5, 6, 7, 8, 9, 10, 11, 12], [0.9866, 0.9966, 0.9579, 1.0, 0.9954, 1.0, 0.9993, 1.0, 0.994, 0.9997, 1.0, 0.9994, 1.0]): _vg.add([_i], _w, 'REPLACE')
_m = ob_post01.modifiers.new('Armature', 'ARMATURE')
_m.object = ob_armature
ob_supportbot.parent = ob_armature
ob_supportbot.location = (-0.1335, 0.0, 1.041)
ob_supportbot.scale = (0.1, -0.1, 0.1)
_vg = ob_supportbot.vertex_groups.new(name='SupportBot2')
for _i, _w in zip([0, 1, 2, 3, 4, 5, 6, 7, 8, 9, 10, 11], [0.9613, 1.0, 1.0, 0.9997, 0.9922, 1.0, 1.0, 0.9946, 0.9999, 0.996, 0.9999, 1.0]): _vg.add([_i], _w, 'REPLACE')
_m = ob_supportbot.modifiers.new('Armature', 'ARMATURE')
_m.object = ob_armature
ob_grass.location = (0.1134, -0.1648, -0.004575)
ob_grass.rotation_euler = (-1.571, -0.0, -1.09)
ob_grass.scale = (0.1781, 0.1781, 0.1781)
ob_origin_ref.location = (0.0, 0.0, 0.0)
ob_armature.location = (0.0, 0.0, 0.0)
ob_flag1.parent = ob_armature
ob_flag1.location = (0.1136, -0.5, 1.13)
ob_flag1.scale = (0.268, 0.268, 0.268)
_vg = ob_flag1.vertex_groups.new(name='Flag1')
for _i, _w in zip([0, 2, 3, 4], [0.4995, 0.4989, 1.0, 1.0]): _vg.add([_i], _w, 'REPLACE')
_vg = ob_flag1.vertex_groups.new(name='Flag1_01')
for _i, _w in zip([0, 1, 2, 3, 4], [0.5, 0.9976, 0.5005, 0.02528, 3.699e-05]): _vg.add([_i], _w, 'REPLACE')
_m = ob_flag1.modifiers.new('Armature', 'ARMATURE')
_m.object = ob_armature
ob_flag2.parent = ob_armature
ob_flag2.location = (0.1136, 0.5, 1.13)
ob_flag2.scale = (0.268, 0.268, 0.268)
_vg = ob_flag2.vertex_groups.new(name='Flag2')
for _i, _w in zip([0, 1, 2, 3, 4], [0.5065, 0.07494, 0.5012, 1.0, 1.0]): _vg.add([_i], _w, 'REPLACE')
_vg = ob_flag2.vertex_groups.new(name='Flag2_01')
for _i, _w in zip([0, 1, 2, 3, 4], [0.5049, 1.0, 0.5013, 0.003505, 0.01105]): _vg.add([_i], _w, 'REPLACE')
_m = ob_flag2.modifiers.new('Armature', 'ARMATURE')
_m.object = ob_armature
ob_supporttop.parent = ob_armature
ob_supporttop.location = (-0.1335, 0.0, 1.041)
ob_supporttop.scale = (0.1, -0.1, 0.1)
_vg = ob_supporttop.vertex_groups.new(name='SupportTop2')
for _i, _w in zip([0, 1, 2, 3, 4, 5, 6, 7, 8, 9, 10, 11], [1.0, 1.0, 1.0, 1.0, 1.0, 1.0, 0.9988, 1.0, 1.0, 1.0, 0.9998, 1.0]): _vg.add([_i], _w, 'REPLACE')
_m = ob_supporttop.modifiers.new('Armature', 'ARMATURE')
_m.object = ob_armature
ob_post02.parent = ob_armature
ob_post02.location = (0.008026, -0.7596, -8.092e-11)
ob_post02.rotation_euler = (0.02593, 0.0006141, -2.174)
ob_post02.scale = (0.99, 0.99, 0.99)
_vg = ob_post02.vertex_groups.new(name='Post2')
for _i, _w in zip([0, 1, 2, 3, 4, 5, 6, 7, 8, 9, 10, 11, 12], [0.9866, 0.9966, 0.9579, 1.0, 0.9945, 0.9998, 0.9991, 1.0, 0.9923, 0.9693, 1.0, 0.9849, 0.9972]): _vg.add([_i], _w, 'REPLACE')
_m = ob_post02.modifiers.new('Armature', 'ARMATURE')
_m.object = ob_armature
ob_post02_001.parent = ob_armature
ob_post02_001.location = (-1.318e-08, -0.5522, -3.288e-10)
ob_post02_001.rotation_euler = (0.028, -0.009572, -0.6015)
ob_post02_001.scale = (0.9961, 0.9961, 0.9961)
_vg = ob_post02_001.vertex_groups.new(name='Post3')
for _i, _w in zip([0, 1, 2, 3, 4, 5, 6, 7, 8, 9, 10, 11, 12], [0.9866, 0.9966, 0.9579, 1.0, 0.9945, 0.9998, 0.9991, 1.0, 0.9923, 0.9693, 1.0, 0.9849, 0.9972]): _vg.add([_i], _w, 'REPLACE')
_m = ob_post02_001.modifiers.new('Armature', 'ARMATURE')
_m.object = ob_armature
ob_post02_002.parent = ob_armature
ob_post02_002.location = (-0.005351, -0.3913, -4.413e-10)
ob_post02_002.rotation_euler = (0.004603, -0.01486, -6.342)
ob_post02_002.scale = (0.9912, 0.9912, 0.9912)
_vg = ob_post02_002.vertex_groups.new(name='Post4')
for _i, _w in zip([0, 1, 2, 3, 4, 5, 6, 7, 8, 9, 10, 11, 12], [0.9866, 0.9966, 0.9579, 1.0, 0.9945, 0.9998, 0.9991, 1.0, 0.9923, 0.9693, 1.0, 0.9849, 0.9972]): _vg.add([_i], _w, 'REPLACE')
_m = ob_post02_002.modifiers.new('Armature', 'ARMATURE')
_m.object = ob_armature
ob_post02_003.parent = ob_armature
ob_post02_003.location = (-0.0008027, -0.1981, -6.601e-10)
ob_post02_003.rotation_euler = (0.02423, 0.0004554, -2.059)
_vg = ob_post02_003.vertex_groups.new(name='Post5')
for _i, _w in zip([0, 1, 2, 3, 4, 5, 6, 7, 8, 9, 10, 11, 12], [0.9866, 0.9966, 0.9579, 1.0, 0.9945, 0.9998, 0.9991, 1.0, 0.9923, 0.9693, 1.0, 0.9849, 0.9972]): _vg.add([_i], _w, 'REPLACE')
_m = ob_post02_003.modifiers.new('Armature', 'ARMATURE')
_m.object = ob_armature
ob_post02_004.parent = ob_armature
ob_post02_004.location = (-3.39e-08, 0.002556, -8.455e-10)
ob_post02_004.rotation_euler = (0.02593, 0.0006141, 0.6889)
ob_post02_004.scale = (0.9877, 0.9877, 0.9877)
_vg = ob_post02_004.vertex_groups.new(name='Post6')
for _i, _w in zip([0, 1, 2, 3, 4, 5, 6, 7, 8, 9, 10, 11, 12], [0.9866, 0.9966, 0.9579, 1.0, 0.9945, 0.9998, 0.9991, 1.0, 0.9923, 0.9693, 1.0, 0.9849, 0.9972]): _vg.add([_i], _w, 'REPLACE')
_m = ob_post02_004.modifiers.new('Armature', 'ARMATURE')
_m.object = ob_armature
ob_post02_005.parent = ob_armature
ob_post02_005.location = (-4.153e-08, 0.2068, -1.036e-09)
ob_post02_005.rotation_euler = (0.01926, 0.01116, -0.1856)
ob_post02_005.scale = (1.007, 1.007, 1.007)
_vg = ob_post02_005.vertex_groups.new(name='Post7')
for _i, _w in zip([0, 1, 2, 3, 4, 5, 6, 7, 8, 9, 10, 11, 12], [0.9866, 0.9966, 0.9579, 1.0, 0.9945, 0.9998, 0.9991, 1.0, 0.9923, 0.9693, 1.0, 0.9849, 0.9972]): _vg.add([_i], _w, 'REPLACE')
_m = ob_post02_005.modifiers.new('Armature', 'ARMATURE')
_m.object = ob_armature
ob_post02_006.parent = ob_armature
ob_post02_006.location = (-0.02675, 0.3892, -1.262e-09)
ob_post02_006.rotation_euler = (0.02593, 0.0006141, -4.947)
ob_post02_006.scale = (0.9953, 0.9953, 0.9953)
_vg = ob_post02_006.vertex_groups.new(name='Post8')
for _i, _w in zip([0, 1, 2, 3, 4, 5, 6, 7, 8, 9, 10, 11, 12], [0.9866, 0.9966, 0.9579, 1.0, 0.9945, 0.9998, 0.9991, 1.0, 0.9923, 0.9693, 1.0, 0.9849, 0.9972]): _vg.add([_i], _w, 'REPLACE')
_m = ob_post02_006.modifiers.new('Armature', 'ARMATURE')
_m.object = ob_armature
ob_post02_007.parent = ob_armature
ob_post02_007.location = (-5.586e-08, 0.5907, -1.393e-09)
ob_post02_007.rotation_euler = (0.02022, 0.009218, -0.2099)
ob_post02_007.scale = (1.022, 1.022, 1.022)
_vg = ob_post02_007.vertex_groups.new(name='Post9')
for _i, _w in zip([0, 1, 2, 3, 4, 5, 6, 7, 8, 9, 10, 11, 12], [0.9866, 0.9966, 0.9579, 1.0, 0.9945, 0.9998, 0.9991, 1.0, 0.9923, 0.9693, 1.0, 0.9849, 0.9972]): _vg.add([_i], _w, 'REPLACE')
_m = ob_post02_007.modifiers.new('Armature', 'ARMATURE')
_m.object = ob_armature
ob_post02_008.parent = ob_armature
ob_post02_008.location = (0.0107, 0.7462, -1.57e-09)
ob_post02_008.rotation_euler = (0.02593, 0.0006141, -2.118)
ob_post02_008.scale = (0.9859, 0.9859, 0.9859)
_vg = ob_post02_008.vertex_groups.new(name='Post10')
for _i, _w in zip([0, 1, 2, 3, 4, 5, 6, 7, 8, 9, 10, 11, 12], [0.9866, 0.9966, 0.9579, 1.0, 0.9945, 0.9998, 0.9991, 1.0, 0.9923, 0.9693, 1.0, 0.9849, 0.9972]): _vg.add([_i], _w, 'REPLACE')
_m = ob_post02_008.modifiers.new('Armature', 'ARMATURE')
_m.object = ob_armature
ob_post02_009.parent = ob_armature
ob_post02_009.location = (-7.001e-08, 0.942, -1.741e-09)
ob_post02_009.rotation_euler = (0.005621, 0.003807, -5.923)
_vg = ob_post02_009.vertex_groups.new(name='Post11')
for _i, _w in zip([0, 1, 2, 3, 4, 5, 6, 7, 8, 9, 10, 11, 12], [0.9866, 0.9966, 0.9579, 1.0, 0.9945, 0.9998, 0.9991, 1.0, 0.9923, 0.9693, 1.0, 0.9849, 0.9972]): _vg.add([_i], _w, 'REPLACE')
_m = ob_post02_009.modifiers.new('Armature', 'ARMATURE')
_m.object = ob_armature

# ---- collection membership
col_collection.objects.link(ob_post01)
col_collection.objects.link(ob_supportbot)
col_collection.objects.link(ob_grass)
col_collection.objects.link(ob_origin_ref)
col_collection.objects.link(ob_armature)
col_collection.objects.link(ob_flag1)
col_collection.objects.link(ob_flag2)
col_collection.objects.link(ob_supporttop)
col_collection.objects.link(ob_post02)
col_collection.objects.link(ob_post02_001)
col_collection.objects.link(ob_post02_002)
col_collection.objects.link(ob_post02_003)
col_collection.objects.link(ob_post02_004)
col_collection.objects.link(ob_post02_005)
col_collection.objects.link(ob_post02_006)
col_collection.objects.link(ob_post02_007)
col_collection.objects.link(ob_post02_008)
col_collection.objects.link(ob_post02_009)

# ---- scene / render settings (as saved in the file)
scene.frame_start = 200; scene.frame_end = 250; scene.frame_set(230)
scene.render.engine = 'BLENDER_EEVEE_NEXT'
scene.cycles.sampling_pattern = 'TABULATED_SOBOL'
scene.cycles.use_light_tree = False
scene.view_settings.view_transform = 'Filmic'
bpy.context.view_layer.update()

# ---- added for rendering (the .blend has no active camera and no usable light): camera, sun
cam_auto = bpy.data.cameras.new('AutoCamera')
cam_auto.lens = 50.0
cam_auto.sensor_width = 36.0
cam_auto.clip_end = 1000.0
ob_auto_camera = bpy.data.objects.new('AutoCamera', cam_auto)
scene.collection.objects.link(ob_auto_camera)
ob_auto_camera.location = (3.89044, -6.08705, 4.12121)
ob_auto_camera.rotation_euler = (1.09748, -7.21219e-08, 0.694738)
scene.camera = ob_auto_camera
light_auto_sun = bpy.data.lights.new('AutoSun', 'SUN')
light_auto_sun.energy = 3.0
light_auto_sun.angle = 0.0523599
ob_auto_sun = bpy.data.objects.new('AutoSun', light_auto_sun)
scene.collection.objects.link(ob_auto_sun)
ob_auto_sun.rotation_euler = (0.872665, 0.174533, 0.523599)
bpy.context.view_layer.update()
